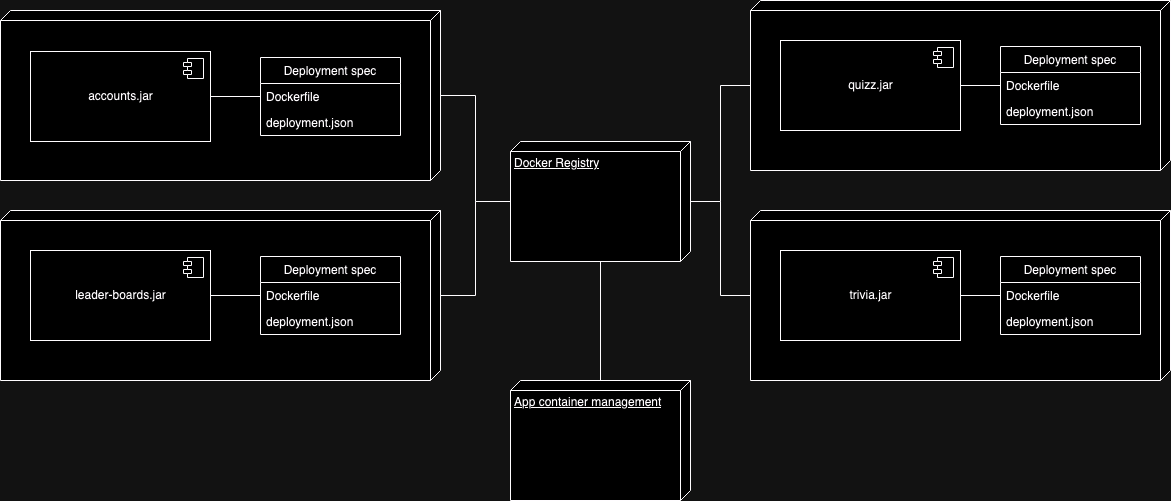

The diagram above was exported from draw.io. Its source (the exported page's mxGraphModel, read from the mxfile embedded in the PNG):
<mxGraphModel dx="1514" dy="1706" grid="1" gridSize="10" guides="1" tooltips="1" connect="1" arrows="1" fold="1" page="1" pageScale="1" pageWidth="827" pageHeight="1169" math="0" shadow="0">
  <root>
    <mxCell id="0" />
    <mxCell id="1" parent="0" />
    <mxCell id="8tFkrcO33CcUCP401XbQ-1" style="edgeStyle=orthogonalEdgeStyle;rounded=0;orthogonalLoop=1;jettySize=auto;html=1;endArrow=none;endFill=0;" edge="1" parent="1" source="8tFkrcO33CcUCP401XbQ-2" target="8tFkrcO33CcUCP401XbQ-22">
      <mxGeometry relative="1" as="geometry" />
    </mxCell>
    <mxCell id="8tFkrcO33CcUCP401XbQ-2" value="" style="verticalAlign=top;align=left;spacingTop=8;spacingLeft=2;spacingRight=12;shape=cube;size=10;direction=south;fontStyle=4;html=1;" vertex="1" parent="1">
      <mxGeometry x="850" y="870" width="420" height="170" as="geometry" />
    </mxCell>
    <mxCell id="8tFkrcO33CcUCP401XbQ-3" style="edgeStyle=orthogonalEdgeStyle;rounded=0;orthogonalLoop=1;jettySize=auto;html=1;endArrow=none;endFill=0;" edge="1" parent="1" source="8tFkrcO33CcUCP401XbQ-4" target="8tFkrcO33CcUCP401XbQ-22">
      <mxGeometry relative="1" as="geometry" />
    </mxCell>
    <mxCell id="8tFkrcO33CcUCP401XbQ-4" value="" style="verticalAlign=top;align=left;spacingTop=8;spacingLeft=2;spacingRight=12;shape=cube;size=10;direction=south;fontStyle=4;html=1;" vertex="1" parent="1">
      <mxGeometry x="850" y="660" width="420" height="170" as="geometry" />
    </mxCell>
    <mxCell id="8tFkrcO33CcUCP401XbQ-5" style="edgeStyle=orthogonalEdgeStyle;rounded=0;orthogonalLoop=1;jettySize=auto;html=1;endArrow=none;endFill=0;" edge="1" parent="1" source="8tFkrcO33CcUCP401XbQ-6" target="8tFkrcO33CcUCP401XbQ-22">
      <mxGeometry relative="1" as="geometry" />
    </mxCell>
    <mxCell id="8tFkrcO33CcUCP401XbQ-6" value="" style="verticalAlign=top;align=left;spacingTop=8;spacingLeft=2;spacingRight=12;shape=cube;size=10;direction=south;fontStyle=4;html=1;" vertex="1" parent="1">
      <mxGeometry x="100" y="870" width="440" height="170" as="geometry" />
    </mxCell>
    <mxCell id="8tFkrcO33CcUCP401XbQ-7" style="edgeStyle=orthogonalEdgeStyle;rounded=0;orthogonalLoop=1;jettySize=auto;html=1;endArrow=none;endFill=0;" edge="1" parent="1" source="8tFkrcO33CcUCP401XbQ-8" target="8tFkrcO33CcUCP401XbQ-22">
      <mxGeometry relative="1" as="geometry" />
    </mxCell>
    <mxCell id="8tFkrcO33CcUCP401XbQ-8" value="" style="verticalAlign=top;align=left;spacingTop=8;spacingLeft=2;spacingRight=12;shape=cube;size=10;direction=south;fontStyle=4;html=1;" vertex="1" parent="1">
      <mxGeometry x="100" y="670" width="440" height="170" as="geometry" />
    </mxCell>
    <mxCell id="8tFkrcO33CcUCP401XbQ-9" style="edgeStyle=orthogonalEdgeStyle;rounded=0;orthogonalLoop=1;jettySize=auto;html=1;endArrow=none;endFill=0;" edge="1" parent="1" source="8tFkrcO33CcUCP401XbQ-10" target="8tFkrcO33CcUCP401XbQ-27">
      <mxGeometry relative="1" as="geometry">
        <mxPoint x="350" y="756" as="targetPoint" />
      </mxGeometry>
    </mxCell>
    <mxCell id="8tFkrcO33CcUCP401XbQ-10" value="accounts.jar" style="html=1;dropTarget=0;" vertex="1" parent="1">
      <mxGeometry x="130" y="711" width="180" height="90" as="geometry" />
    </mxCell>
    <mxCell id="8tFkrcO33CcUCP401XbQ-11" value="" style="shape=module;jettyWidth=8;jettyHeight=4;" vertex="1" parent="8tFkrcO33CcUCP401XbQ-10">
      <mxGeometry x="1" width="20" height="20" relative="1" as="geometry">
        <mxPoint x="-27" y="7" as="offset" />
      </mxGeometry>
    </mxCell>
    <mxCell id="8tFkrcO33CcUCP401XbQ-12" style="edgeStyle=orthogonalEdgeStyle;rounded=0;orthogonalLoop=1;jettySize=auto;html=1;endArrow=none;endFill=0;" edge="1" parent="1" source="8tFkrcO33CcUCP401XbQ-13" target="8tFkrcO33CcUCP401XbQ-24">
      <mxGeometry relative="1" as="geometry">
        <mxPoint x="350" y="955" as="targetPoint" />
      </mxGeometry>
    </mxCell>
    <mxCell id="8tFkrcO33CcUCP401XbQ-13" value="leader-boards.jar" style="html=1;dropTarget=0;" vertex="1" parent="1">
      <mxGeometry x="130" y="910" width="180" height="90" as="geometry" />
    </mxCell>
    <mxCell id="8tFkrcO33CcUCP401XbQ-14" value="" style="shape=module;jettyWidth=8;jettyHeight=4;" vertex="1" parent="8tFkrcO33CcUCP401XbQ-13">
      <mxGeometry x="1" width="20" height="20" relative="1" as="geometry">
        <mxPoint x="-27" y="7" as="offset" />
      </mxGeometry>
    </mxCell>
    <mxCell id="8tFkrcO33CcUCP401XbQ-15" style="edgeStyle=orthogonalEdgeStyle;rounded=0;orthogonalLoop=1;jettySize=auto;html=1;endArrow=none;endFill=0;" edge="1" parent="1" source="8tFkrcO33CcUCP401XbQ-16" target="8tFkrcO33CcUCP401XbQ-30">
      <mxGeometry relative="1" as="geometry">
        <mxPoint x="1110" y="745" as="targetPoint" />
      </mxGeometry>
    </mxCell>
    <mxCell id="8tFkrcO33CcUCP401XbQ-16" value="quizz.jar" style="html=1;dropTarget=0;" vertex="1" parent="1">
      <mxGeometry x="880" y="700" width="180" height="90" as="geometry" />
    </mxCell>
    <mxCell id="8tFkrcO33CcUCP401XbQ-17" value="" style="shape=module;jettyWidth=8;jettyHeight=4;" vertex="1" parent="8tFkrcO33CcUCP401XbQ-16">
      <mxGeometry x="1" width="20" height="20" relative="1" as="geometry">
        <mxPoint x="-27" y="7" as="offset" />
      </mxGeometry>
    </mxCell>
    <mxCell id="8tFkrcO33CcUCP401XbQ-18" style="edgeStyle=orthogonalEdgeStyle;rounded=0;orthogonalLoop=1;jettySize=auto;html=1;endArrow=none;endFill=0;" edge="1" parent="1" source="8tFkrcO33CcUCP401XbQ-19" target="8tFkrcO33CcUCP401XbQ-33">
      <mxGeometry relative="1" as="geometry">
        <mxPoint x="1120" y="955" as="targetPoint" />
      </mxGeometry>
    </mxCell>
    <mxCell id="8tFkrcO33CcUCP401XbQ-19" value="trivia.jar" style="html=1;dropTarget=0;" vertex="1" parent="1">
      <mxGeometry x="880" y="910" width="180" height="90" as="geometry" />
    </mxCell>
    <mxCell id="8tFkrcO33CcUCP401XbQ-20" value="" style="shape=module;jettyWidth=8;jettyHeight=4;" vertex="1" parent="8tFkrcO33CcUCP401XbQ-19">
      <mxGeometry x="1" width="20" height="20" relative="1" as="geometry">
        <mxPoint x="-27" y="7" as="offset" />
      </mxGeometry>
    </mxCell>
    <mxCell id="8tFkrcO33CcUCP401XbQ-21" style="edgeStyle=orthogonalEdgeStyle;rounded=0;orthogonalLoop=1;jettySize=auto;html=1;endArrow=none;endFill=0;" edge="1" parent="1" source="8tFkrcO33CcUCP401XbQ-22" target="8tFkrcO33CcUCP401XbQ-23">
      <mxGeometry relative="1" as="geometry" />
    </mxCell>
    <mxCell id="8tFkrcO33CcUCP401XbQ-22" value="Docker Registry" style="verticalAlign=top;align=left;spacingTop=8;spacingLeft=2;spacingRight=12;shape=cube;size=10;direction=south;fontStyle=4;html=1;" vertex="1" parent="1">
      <mxGeometry x="610" y="801" width="180" height="120" as="geometry" />
    </mxCell>
    <mxCell id="8tFkrcO33CcUCP401XbQ-23" value="App container management" style="verticalAlign=top;align=left;spacingTop=8;spacingLeft=2;spacingRight=12;shape=cube;size=10;direction=south;fontStyle=4;html=1;" vertex="1" parent="1">
      <mxGeometry x="610" y="1040" width="180" height="120" as="geometry" />
    </mxCell>
    <mxCell id="8tFkrcO33CcUCP401XbQ-24" value="Deployment spec" style="swimlane;fontStyle=0;childLayout=stackLayout;horizontal=1;startSize=26;fillColor=none;horizontalStack=0;resizeParent=1;resizeParentMax=0;resizeLast=0;collapsible=1;marginBottom=0;" vertex="1" parent="1">
      <mxGeometry x="360" y="916" width="140" height="78" as="geometry" />
    </mxCell>
    <mxCell id="8tFkrcO33CcUCP401XbQ-25" value="Dockerfile" style="text;strokeColor=none;fillColor=none;align=left;verticalAlign=top;spacingLeft=4;spacingRight=4;overflow=hidden;rotatable=0;points=[[0,0.5],[1,0.5]];portConstraint=eastwest;" vertex="1" parent="8tFkrcO33CcUCP401XbQ-24">
      <mxGeometry y="26" width="140" height="26" as="geometry" />
    </mxCell>
    <mxCell id="8tFkrcO33CcUCP401XbQ-26" value="deployment.json" style="text;strokeColor=none;fillColor=none;align=left;verticalAlign=top;spacingLeft=4;spacingRight=4;overflow=hidden;rotatable=0;points=[[0,0.5],[1,0.5]];portConstraint=eastwest;" vertex="1" parent="8tFkrcO33CcUCP401XbQ-24">
      <mxGeometry y="52" width="140" height="26" as="geometry" />
    </mxCell>
    <mxCell id="8tFkrcO33CcUCP401XbQ-27" value="Deployment spec" style="swimlane;fontStyle=0;childLayout=stackLayout;horizontal=1;startSize=26;fillColor=none;horizontalStack=0;resizeParent=1;resizeParentMax=0;resizeLast=0;collapsible=1;marginBottom=0;" vertex="1" parent="1">
      <mxGeometry x="360" y="717" width="140" height="78" as="geometry" />
    </mxCell>
    <mxCell id="8tFkrcO33CcUCP401XbQ-28" value="Dockerfile" style="text;strokeColor=none;fillColor=none;align=left;verticalAlign=top;spacingLeft=4;spacingRight=4;overflow=hidden;rotatable=0;points=[[0,0.5],[1,0.5]];portConstraint=eastwest;" vertex="1" parent="8tFkrcO33CcUCP401XbQ-27">
      <mxGeometry y="26" width="140" height="26" as="geometry" />
    </mxCell>
    <mxCell id="8tFkrcO33CcUCP401XbQ-29" value="deployment.json" style="text;strokeColor=none;fillColor=none;align=left;verticalAlign=top;spacingLeft=4;spacingRight=4;overflow=hidden;rotatable=0;points=[[0,0.5],[1,0.5]];portConstraint=eastwest;" vertex="1" parent="8tFkrcO33CcUCP401XbQ-27">
      <mxGeometry y="52" width="140" height="26" as="geometry" />
    </mxCell>
    <mxCell id="8tFkrcO33CcUCP401XbQ-30" value="Deployment spec" style="swimlane;fontStyle=0;childLayout=stackLayout;horizontal=1;startSize=26;fillColor=none;horizontalStack=0;resizeParent=1;resizeParentMax=0;resizeLast=0;collapsible=1;marginBottom=0;" vertex="1" parent="1">
      <mxGeometry x="1100" y="706" width="140" height="78" as="geometry" />
    </mxCell>
    <mxCell id="8tFkrcO33CcUCP401XbQ-31" value="Dockerfile" style="text;strokeColor=none;fillColor=none;align=left;verticalAlign=top;spacingLeft=4;spacingRight=4;overflow=hidden;rotatable=0;points=[[0,0.5],[1,0.5]];portConstraint=eastwest;" vertex="1" parent="8tFkrcO33CcUCP401XbQ-30">
      <mxGeometry y="26" width="140" height="26" as="geometry" />
    </mxCell>
    <mxCell id="8tFkrcO33CcUCP401XbQ-32" value="deployment.json" style="text;strokeColor=none;fillColor=none;align=left;verticalAlign=top;spacingLeft=4;spacingRight=4;overflow=hidden;rotatable=0;points=[[0,0.5],[1,0.5]];portConstraint=eastwest;" vertex="1" parent="8tFkrcO33CcUCP401XbQ-30">
      <mxGeometry y="52" width="140" height="26" as="geometry" />
    </mxCell>
    <mxCell id="8tFkrcO33CcUCP401XbQ-33" value="Deployment spec" style="swimlane;fontStyle=0;childLayout=stackLayout;horizontal=1;startSize=26;fillColor=none;horizontalStack=0;resizeParent=1;resizeParentMax=0;resizeLast=0;collapsible=1;marginBottom=0;" vertex="1" parent="1">
      <mxGeometry x="1100" y="916" width="140" height="78" as="geometry" />
    </mxCell>
    <mxCell id="8tFkrcO33CcUCP401XbQ-34" value="Dockerfile" style="text;strokeColor=none;fillColor=none;align=left;verticalAlign=top;spacingLeft=4;spacingRight=4;overflow=hidden;rotatable=0;points=[[0,0.5],[1,0.5]];portConstraint=eastwest;" vertex="1" parent="8tFkrcO33CcUCP401XbQ-33">
      <mxGeometry y="26" width="140" height="26" as="geometry" />
    </mxCell>
    <mxCell id="8tFkrcO33CcUCP401XbQ-35" value="deployment.json" style="text;strokeColor=none;fillColor=none;align=left;verticalAlign=top;spacingLeft=4;spacingRight=4;overflow=hidden;rotatable=0;points=[[0,0.5],[1,0.5]];portConstraint=eastwest;" vertex="1" parent="8tFkrcO33CcUCP401XbQ-33">
      <mxGeometry y="52" width="140" height="26" as="geometry" />
    </mxCell>
  </root>
</mxGraphModel>